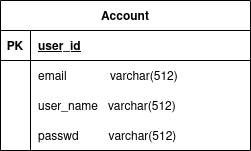

The diagram above was exported from draw.io. Its source (the exported page's mxGraphModel, read from the mxfile embedded in the PNG):
<mxGraphModel dx="920" dy="948" grid="1" gridSize="10" guides="1" tooltips="1" connect="1" arrows="1" fold="1" page="1" pageScale="1" pageWidth="850" pageHeight="1100" math="0" shadow="0" extFonts="Permanent Marker^https://fonts.googleapis.com/css?family=Permanent+Marker">
  <root>
    <mxCell id="0" />
    <mxCell id="1" parent="0" />
    <mxCell id="C-vyLk0tnHw3VtMMgP7b-23" value="Account" style="shape=table;startSize=30;container=1;collapsible=1;childLayout=tableLayout;fixedRows=1;rowLines=0;fontStyle=1;align=center;resizeLast=1;" parent="1" vertex="1">
      <mxGeometry x="290" y="210" width="250" height="150" as="geometry">
        <mxRectangle x="120" y="120" width="100" height="30" as="alternateBounds" />
      </mxGeometry>
    </mxCell>
    <mxCell id="C-vyLk0tnHw3VtMMgP7b-24" value="" style="shape=partialRectangle;collapsible=0;dropTarget=0;pointerEvents=0;fillColor=none;points=[[0,0.5],[1,0.5]];portConstraint=eastwest;top=0;left=0;right=0;bottom=1;" parent="C-vyLk0tnHw3VtMMgP7b-23" vertex="1">
      <mxGeometry y="30" width="250" height="30" as="geometry" />
    </mxCell>
    <mxCell id="C-vyLk0tnHw3VtMMgP7b-25" value="PK" style="shape=partialRectangle;overflow=hidden;connectable=0;fillColor=none;top=0;left=0;bottom=0;right=0;fontStyle=1;" parent="C-vyLk0tnHw3VtMMgP7b-24" vertex="1">
      <mxGeometry width="30" height="30" as="geometry" />
    </mxCell>
    <mxCell id="C-vyLk0tnHw3VtMMgP7b-26" value="user_id" style="shape=partialRectangle;overflow=hidden;connectable=0;fillColor=none;top=0;left=0;bottom=0;right=0;align=left;spacingLeft=6;fontStyle=5;labelBackgroundColor=none;" parent="C-vyLk0tnHw3VtMMgP7b-24" vertex="1">
      <mxGeometry x="30" width="220" height="30" as="geometry" />
    </mxCell>
    <mxCell id="C-vyLk0tnHw3VtMMgP7b-27" value="" style="shape=partialRectangle;collapsible=0;dropTarget=0;pointerEvents=0;fillColor=none;points=[[0,0.5],[1,0.5]];portConstraint=eastwest;top=0;left=0;right=0;bottom=0;" parent="C-vyLk0tnHw3VtMMgP7b-23" vertex="1">
      <mxGeometry y="60" width="250" height="30" as="geometry" />
    </mxCell>
    <mxCell id="C-vyLk0tnHw3VtMMgP7b-28" value="" style="shape=partialRectangle;overflow=hidden;connectable=0;fillColor=none;top=0;left=0;bottom=0;right=0;" parent="C-vyLk0tnHw3VtMMgP7b-27" vertex="1">
      <mxGeometry width="30" height="30" as="geometry" />
    </mxCell>
    <mxCell id="C-vyLk0tnHw3VtMMgP7b-29" value="email             varchar(512)" style="shape=partialRectangle;overflow=hidden;connectable=0;top=0;left=0;bottom=0;right=0;align=left;spacingLeft=6;verticalAlign=middle;fillColor=none;" parent="C-vyLk0tnHw3VtMMgP7b-27" vertex="1">
      <mxGeometry x="30" width="220" height="30" as="geometry" />
    </mxCell>
    <mxCell id="9Q8KVIrLl-TU93u8mRpQ-5" value="" style="shape=partialRectangle;collapsible=0;dropTarget=0;pointerEvents=0;fillColor=none;top=0;left=0;bottom=0;right=0;points=[[0,0.5],[1,0.5]];portConstraint=eastwest;" vertex="1" parent="C-vyLk0tnHw3VtMMgP7b-23">
      <mxGeometry y="90" width="250" height="30" as="geometry" />
    </mxCell>
    <mxCell id="9Q8KVIrLl-TU93u8mRpQ-6" value="" style="shape=partialRectangle;connectable=0;fillColor=none;top=0;left=0;bottom=0;right=0;editable=1;overflow=hidden;" vertex="1" parent="9Q8KVIrLl-TU93u8mRpQ-5">
      <mxGeometry width="30" height="30" as="geometry" />
    </mxCell>
    <mxCell id="9Q8KVIrLl-TU93u8mRpQ-7" value="user_name   varchar(512)" style="shape=partialRectangle;connectable=0;fillColor=none;top=0;left=0;bottom=0;right=0;align=left;spacingLeft=6;overflow=hidden;" vertex="1" parent="9Q8KVIrLl-TU93u8mRpQ-5">
      <mxGeometry x="30" width="220" height="30" as="geometry" />
    </mxCell>
    <mxCell id="9Q8KVIrLl-TU93u8mRpQ-9" value="" style="shape=partialRectangle;collapsible=0;dropTarget=0;pointerEvents=0;fillColor=none;top=0;left=0;bottom=0;right=0;points=[[0,0.5],[1,0.5]];portConstraint=eastwest;" vertex="1" parent="C-vyLk0tnHw3VtMMgP7b-23">
      <mxGeometry y="120" width="250" height="30" as="geometry" />
    </mxCell>
    <mxCell id="9Q8KVIrLl-TU93u8mRpQ-10" value="" style="shape=partialRectangle;connectable=0;fillColor=none;top=0;left=0;bottom=0;right=0;editable=1;overflow=hidden;" vertex="1" parent="9Q8KVIrLl-TU93u8mRpQ-9">
      <mxGeometry width="30" height="30" as="geometry" />
    </mxCell>
    <mxCell id="9Q8KVIrLl-TU93u8mRpQ-11" value="passwd         varchar(512)" style="shape=partialRectangle;connectable=0;fillColor=none;top=0;left=0;bottom=0;right=0;align=left;spacingLeft=6;overflow=hidden;" vertex="1" parent="9Q8KVIrLl-TU93u8mRpQ-9">
      <mxGeometry x="30" width="220" height="30" as="geometry" />
    </mxCell>
  </root>
</mxGraphModel>